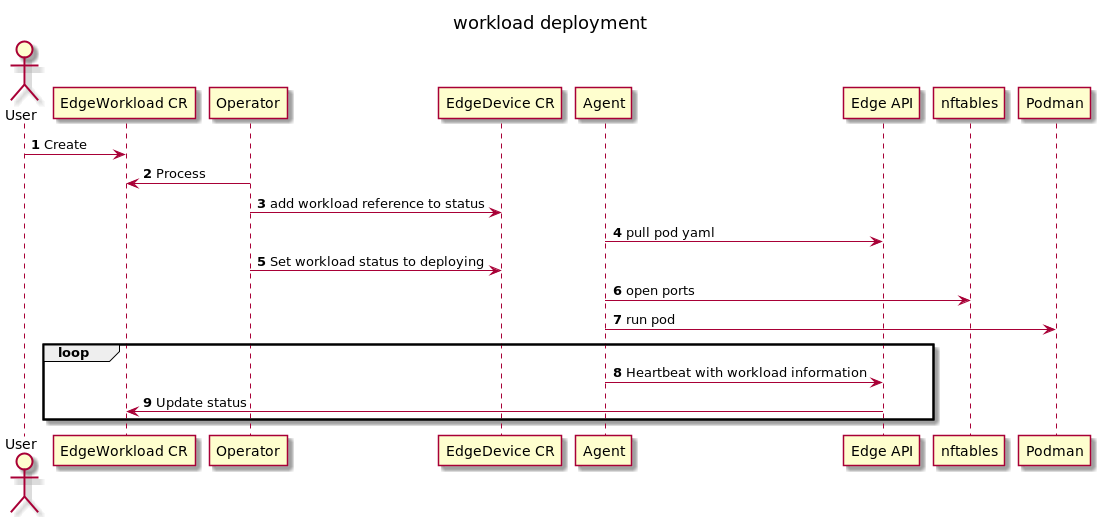

The diagram above was rendered by PlantUML. Its source (embedded in the PNG):
@startuml
'https://plantuml.com/sequence-diagram

title workload deployment
autonumber

actor User

User -> "EdgeWorkload CR": Create
Operator -> "EdgeWorkload CR": Process
Operator -> "EdgeDevice CR": add workload reference to status
Agent -> "Edge API": pull pod yaml
Operator -> "EdgeDevice CR": Set workload status to deploying
Agent -> nftables: open ports
Agent -> Podman: run pod

loop
Agent -> "Edge API": Heartbeat with workload information
"Edge API" -> "EdgeWorkload CR": Update status
end


@enduml